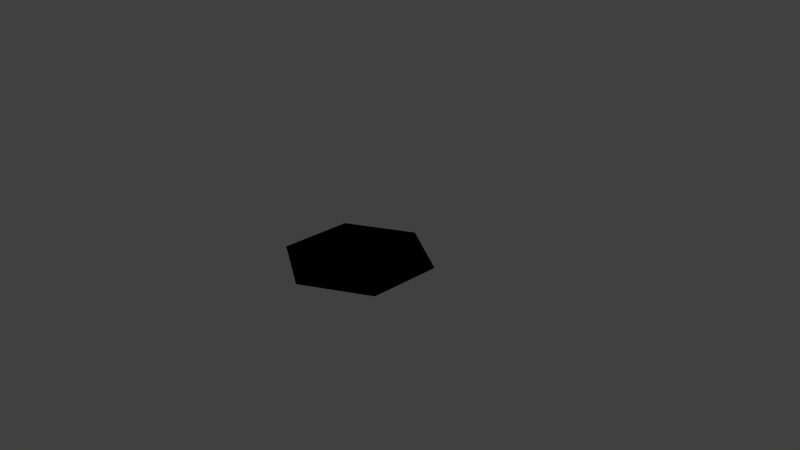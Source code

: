 # Source: HexTile.blend  (saved by Blender 2.71.0; exported with 4.5.12 LTS)
import bpy
from mathutils import Matrix  # noqa: F401  (used for matrix-valued properties, if any)

bpy.ops.wm.read_factory_settings(use_empty=True)
scene = bpy.context.scene
scene.name = 'Scene'

# ---- collections
col_collection_1 = bpy.data.collections.new('Collection 1'); scene.collection.children.link(col_collection_1)

# ---- world
world_world = bpy.data.worlds.new('World'); scene.world = world_world
world_world.color = (0.05088, 0.05088, 0.05088)
world_world.use_sun_shadow = False
world_world.sun_shadow_jitter_overblur = 0.0
world_world.cycles.sampling_method = 'MANUAL'
world_world.cycles.sample_map_resolution = 256

# ---- cameras
cam_camera = bpy.data.cameras.new('Camera')
cam_camera.clip_end = 100.0
cam_camera.lens = 35.0
cam_camera.sensor_width = 32.0
cam_camera.sensor_height = 18.0
cam_camera.ortho_scale = 7.314
cam_camera.dof.focus_distance = 0.0
cam_camera.dof.aperture_fstop = 128.0

# ---- lights
light_lamp = bpy.data.lights.new('Lamp', 'POINT')
light_lamp.transmission_factor = 0.0
light_lamp.cutoff_distance = 30.0
light_lamp.energy = 100.0
light_lamp.shadow_buffer_clip_start = 1.001
light_lamp.shadow_soft_size = 0.1
light_lamp.shadow_maximum_resolution = 0.006
light_lamp.use_absolute_resolution = True
light_lamp.cycles.use_multiple_importance_sampling = False

# ---- meshes
me_cylinder = bpy.data.meshes.new('Cylinder')
me_cylinder.from_pydata([(0.0, 1.0, 1.0), (0.866, 0.5, 1.0), (0.866, -0.5, 1.0), (-8.742e-08, -1.0, 1.0), (-0.866, -0.5, 1.0), (-0.866, 0.5, 1.0)], [], [(5, 0, 1, 2, 3, 4), (1, 0, 5, 4, 3, 2)])
me_cylinder.use_remesh_preserve_volume = False
me_cylinder.use_remesh_preserve_attributes = False
me_cylinder.use_mirror_vertex_groups = False
me_cylinder.update()

# ---- objects
ob_hexflat = bpy.data.objects.new('HexFlat', me_cylinder)
ob_lamp = bpy.data.objects.new('Lamp', light_lamp)
ob_camera = bpy.data.objects.new('Camera', cam_camera)

# ---- transforms, parenting, visibility, modifiers, constraints
ob_hexflat.location = (-0.01477, -0.1653, -0.9902)
ob_hexflat.lineart.crease_threshold = 0.0
ob_lamp.location = (4.076, 1.005, 5.904)
ob_lamp.rotation_euler = (0.6503, 0.05522, 1.866)
ob_lamp.lock_rotations_4d = False
ob_lamp.empty_display_type = 'ARROWS'
ob_lamp.color = (0.0, 0.0, 0.0, 0.0)
ob_lamp.lineart.crease_threshold = 0.0
ob_camera.location = (7.481, -6.508, 5.344)
ob_camera.rotation_euler = (1.109, 0.0, 0.8149)
ob_camera.lock_rotations_4d = False
ob_camera.empty_display_type = 'ARROWS'
ob_camera.color = (0.0, 0.0, 0.0, 0.0)
ob_camera.display_type = 'WIRE'
ob_camera.lineart.crease_threshold = 0.0

# ---- collection membership
col_collection_1.objects.link(ob_hexflat)
col_collection_1.objects.link(ob_lamp)
col_collection_1.objects.link(ob_camera)

# ---- scene / render settings (as saved in the file)
scene.camera = ob_camera
scene.frame_start = 1; scene.frame_end = 250; scene.frame_set(1)
scene.render.engine = 'BLENDER_EEVEE_NEXT'
scene.render.resolution_percentage = 50
scene.render.dither_intensity = 0.0
scene.cycles.use_denoising = False
scene.cycles.samples = 10
scene.cycles.sampling_pattern = 'TABULATED_SOBOL'
scene.cycles.light_sampling_threshold = 0.0
scene.cycles.use_adaptive_sampling = False
scene.cycles.use_light_tree = False
scene.cycles.blur_glossy = 0.0
scene.cycles.volume_bounces = 1
scene.cycles.pixel_filter_type = 'GAUSSIAN'
scene.cycles.sample_clamp_indirect = 0.0
scene.view_settings.view_transform = 'Standard'
bpy.context.view_layer.update()
